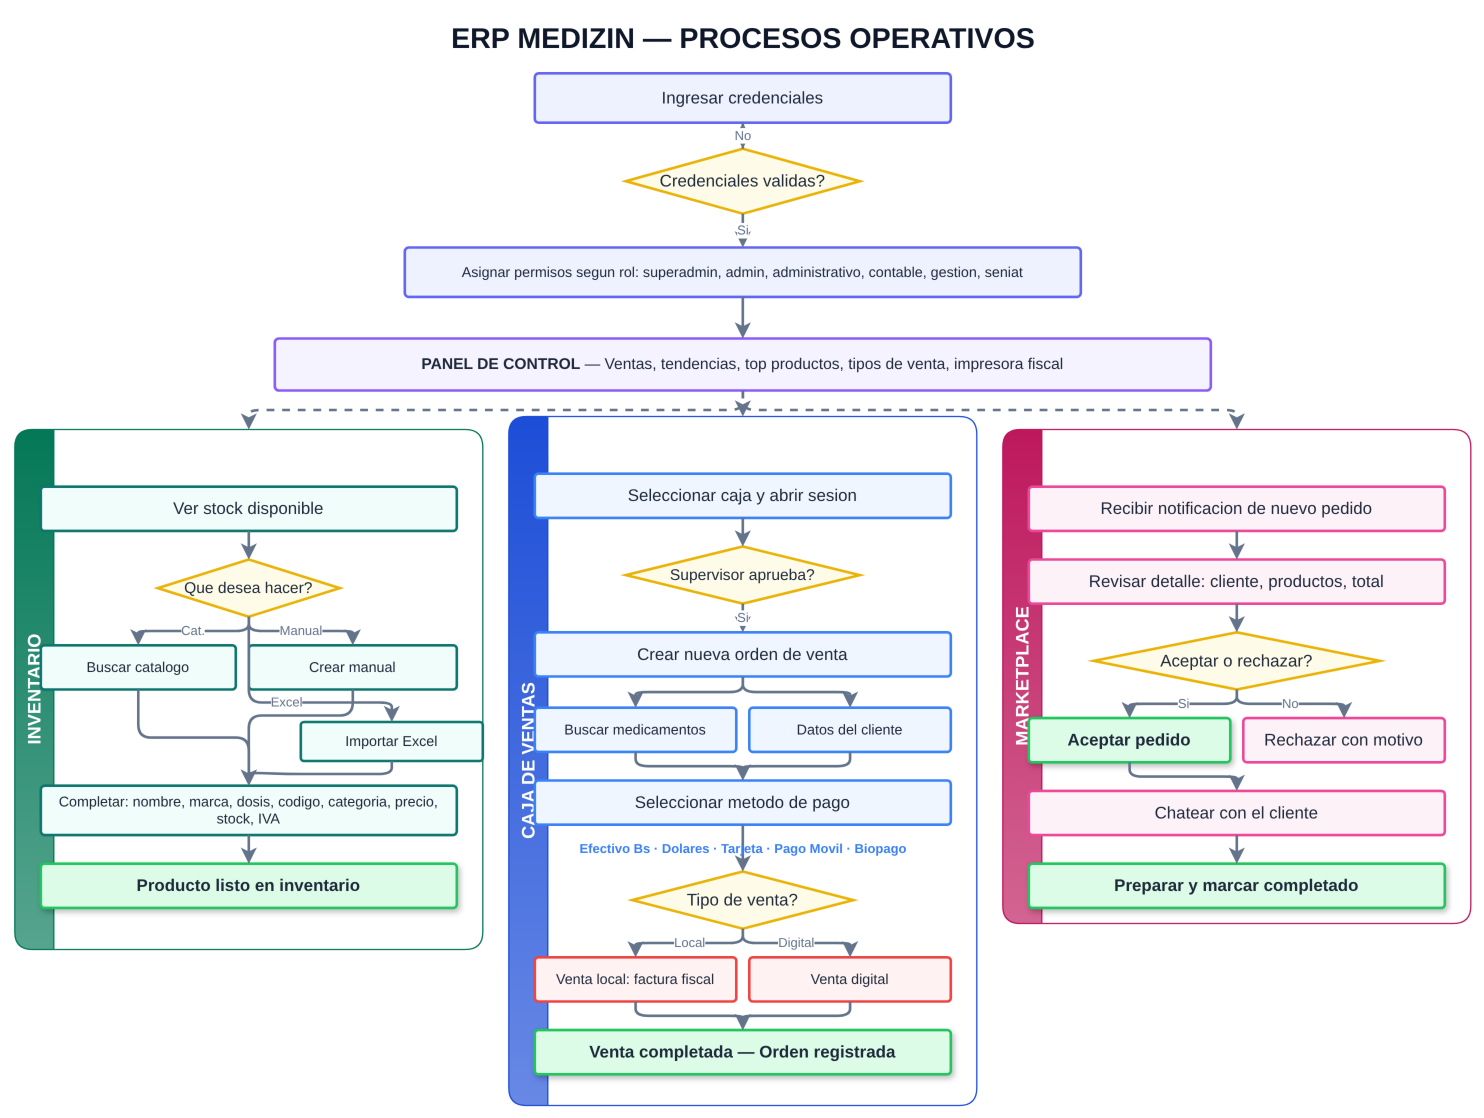

The diagram above was exported from draw.io. Its source (the exported page's mxGraphModel, read from the mxfile embedded in the PNG):
<mxGraphModel dx="433" dy="697" grid="1" gridSize="10" guides="1" tooltips="1" connect="1" arrows="1" fold="1" page="1" pageScale="1" pageWidth="827" pageHeight="1169" math="0" shadow="0">
  <root>
    <mxCell id="0" />
    <mxCell id="1" parent="0" />
    <mxCell id="t1" value="&lt;b&gt;ERP MEDIZIN — PROCESOS OPERATIVOS&lt;/b&gt;" style="text;html=1;strokeColor=none;fillColor=none;align=center;fontSize=22;fontColor=#0F172A;fontStyle=1;" parent="1" vertex="1">
      <mxGeometry x="300" y="10" width="560" height="36" as="geometry" />
    </mxCell>
    <mxCell id="al" value="Ingresar credenciales" style="rounded=1;whiteSpace=wrap;html=1;arcSize=8;fillColor=#EEF2FF;strokeColor=#6366F1;strokeWidth=2;fontColor=#1E293B;fontSize=13" parent="1" vertex="1">
      <mxGeometry x="420" y="56" width="320" height="38" as="geometry" />
    </mxCell>
    <mxCell id="av" value="Credenciales validas?" style="rhombus;whiteSpace=wrap;html=1;fillColor=#FEFCE8;strokeColor=#EAB308;strokeWidth=2;fontColor=#1E293B;fontSize=13" parent="1" vertex="1">
      <mxGeometry x="490" y="114" width="180" height="50" as="geometry" />
    </mxCell>
    <mxCell id="ap" value="Asignar permisos segun rol: superadmin, admin, administrativo, contable, gestion, seniat" style="rounded=1;whiteSpace=wrap;html=1;arcSize=8;fillColor=#EEF2FF;strokeColor=#6366F1;strokeWidth=2;fontColor=#1E293B;fontSize=11" parent="1" vertex="1">
      <mxGeometry x="320" y="190" width="520" height="38" as="geometry" />
    </mxCell>
    <mxCell id="ea1" value="" style="edgeStyle=orthogonalEdgeStyle;rounded=1;html=1;endArrow=classic;strokeWidth=2;strokeColor=#64748B;fontColor=#64748B;fontSize=10;" parent="1" source="al" target="av" edge="1">
      <mxGeometry relative="1" as="geometry" />
    </mxCell>
    <mxCell id="ea2" value="Si" style="edgeStyle=orthogonalEdgeStyle;rounded=1;html=1;endArrow=classic;strokeWidth=2;strokeColor=#64748B;fontColor=#64748B;fontSize=10;" parent="1" source="av" target="ap" edge="1">
      <mxGeometry relative="1" as="geometry" />
    </mxCell>
    <mxCell id="ea2b" value="No" style="edgeStyle=orthogonalEdgeStyle;rounded=1;html=1;endArrow=classic;strokeWidth=2;strokeColor=#64748B;fontColor=#64748B;fontSize=10;" parent="1" source="av" target="al" edge="1">
      <mxGeometry relative="1" as="geometry" />
    </mxCell>
    <mxCell id="da" value="&lt;b&gt;PANEL DE CONTROL&lt;/b&gt; — Ventas, tendencias, top productos, tipos de venta, impresora fiscal" style="rounded=1;whiteSpace=wrap;html=1;arcSize=8;fillColor=#F5F3FF;strokeColor=#8B5CF6;strokeWidth=2;fontColor=#1E293B;fontSize=12" parent="1" vertex="1">
      <mxGeometry x="220" y="260" width="720" height="40" as="geometry" />
    </mxCell>
    <mxCell id="eda" value="" style="edgeStyle=orthogonalEdgeStyle;rounded=1;html=1;endArrow=classic;strokeWidth=2;strokeColor=#64748B;fontColor=#64748B;fontSize=10;" parent="1" source="ap" target="da" edge="1">
      <mxGeometry relative="1" as="geometry" />
    </mxCell>
    <mxCell id="inv" value="&lt;b&gt;INVENTARIO&lt;/b&gt;" style="swimlane;rounded=1;startSize=30;horizontal=0;fillColor=#047857;strokeColor=#047857;gradientColor=#57a58f;gradientDirection=south;fontColor=#FFFFFF;fontStyle=1;fontSize=14;html=1;whiteSpace=wrap;" parent="1" vertex="1">
      <mxGeometry x="20" y="330" width="360" height="400" as="geometry" />
    </mxCell>
    <mxCell id="i1" value="Ver stock disponible" style="rounded=1;whiteSpace=wrap;html=1;arcSize=8;fillColor=#F0FDFA;strokeColor=#0F766E;strokeWidth=2;fontColor=#1E293B;fontSize=13" parent="inv" vertex="1">
      <mxGeometry x="20" y="44" width="320" height="34" as="geometry" />
    </mxCell>
    <mxCell id="idc" value="Que desea hacer?" style="rhombus;whiteSpace=wrap;html=1;fillColor=#FEFCE8;strokeColor=#EAB308;strokeWidth=2;fontColor=#1E293B;fontSize=12" parent="inv" vertex="1">
      <mxGeometry x="110" y="100" width="140" height="44" as="geometry" />
    </mxCell>
    <mxCell id="ic" value="Buscar catalogo" style="rounded=1;whiteSpace=wrap;html=1;arcSize=8;fillColor=#F0FDFA;strokeColor=#0F766E;strokeWidth=2;fontColor=#1E293B;fontSize=11" parent="inv" vertex="1">
      <mxGeometry x="20" y="166" width="150" height="34" as="geometry" />
    </mxCell>
    <mxCell id="im" value="Crear manual" style="rounded=1;whiteSpace=wrap;html=1;arcSize=8;fillColor=#F0FDFA;strokeColor=#0F766E;strokeWidth=2;fontColor=#1E293B;fontSize=11" parent="inv" vertex="1">
      <mxGeometry x="180" y="166" width="160" height="34" as="geometry" />
    </mxCell>
    <mxCell id="ix" value="Importar Excel" style="rounded=1;whiteSpace=wrap;html=1;arcSize=8;fillColor=#F0FDFA;strokeColor=#0F766E;strokeWidth=2;fontColor=#1E293B;fontSize=11" parent="inv" vertex="1">
      <mxGeometry x="220" y="225" width="140" height="30" as="geometry" />
    </mxCell>
    <mxCell id="id" value="Completar: nombre, marca, dosis, codigo, categoria, precio, stock, IVA" style="rounded=1;whiteSpace=wrap;html=1;arcSize=8;fillColor=#F0FDFA;strokeColor=#0F766E;strokeWidth=2;fontColor=#1E293B;fontSize=11" parent="inv" vertex="1">
      <mxGeometry x="20" y="274" width="320" height="38" as="geometry" />
    </mxCell>
    <mxCell id="ik" value="Producto listo en inventario" style="rounded=1;whiteSpace=wrap;html=1;arcSize=8;fillColor=#DCFCE7;strokeColor=#22C55E;strokeWidth=2;fontColor=#1E293B;fontStyle=1;fontSize=13;shadow=1" parent="inv" vertex="1">
      <mxGeometry x="20" y="334" width="320" height="34" as="geometry" />
    </mxCell>
    <mxCell id="ei1" value="" style="edgeStyle=orthogonalEdgeStyle;rounded=1;html=1;endArrow=classic;strokeWidth=2;strokeColor=#64748B;fontColor=#64748B;fontSize=10;" parent="inv" source="i1" target="idc" edge="1">
      <mxGeometry relative="1" as="geometry" />
    </mxCell>
    <mxCell id="ei2" value="Cat." style="edgeStyle=orthogonalEdgeStyle;rounded=1;html=1;endArrow=classic;strokeWidth=2;strokeColor=#64748B;fontColor=#64748B;fontSize=10;" parent="inv" source="idc" target="ic" edge="1">
      <mxGeometry relative="1" as="geometry" />
    </mxCell>
    <mxCell id="ei3" value="Manual" style="edgeStyle=orthogonalEdgeStyle;rounded=1;html=1;endArrow=classic;strokeWidth=2;strokeColor=#64748B;fontColor=#64748B;fontSize=10;" parent="inv" source="idc" target="im" edge="1">
      <mxGeometry relative="1" as="geometry" />
    </mxCell>
    <mxCell id="ei4" value="Excel" style="edgeStyle=orthogonalEdgeStyle;rounded=1;html=1;endArrow=classic;strokeWidth=2;strokeColor=#64748B;fontColor=#64748B;fontSize=10;" parent="inv" source="idc" target="ix" edge="1">
      <mxGeometry relative="1" as="geometry">
        <Array as="points">
          <mxPoint x="180" y="210" />
          <mxPoint x="290" y="210" />
        </Array>
      </mxGeometry>
    </mxCell>
    <mxCell id="ei5" value="" style="edgeStyle=orthogonalEdgeStyle;rounded=1;html=1;endArrow=classic;strokeWidth=2;strokeColor=#64748B;fontColor=#64748B;fontSize=10;" parent="inv" source="ic" target="id" edge="1">
      <mxGeometry relative="1" as="geometry" />
    </mxCell>
    <mxCell id="ei6" value="" style="edgeStyle=orthogonalEdgeStyle;rounded=1;html=1;endArrow=classic;strokeWidth=2;strokeColor=#64748B;fontColor=#64748B;fontSize=10;" parent="inv" source="im" target="id" edge="1">
      <mxGeometry relative="1" as="geometry">
        <Array as="points">
          <mxPoint x="260" y="220" />
          <mxPoint x="180" y="220" />
        </Array>
      </mxGeometry>
    </mxCell>
    <mxCell id="ei7" value="" style="edgeStyle=orthogonalEdgeStyle;rounded=1;html=1;endArrow=classic;strokeWidth=2;strokeColor=#64748B;fontColor=#64748B;fontSize=10;" parent="inv" source="ix" target="id" edge="1">
      <mxGeometry relative="1" as="geometry" />
    </mxCell>
    <mxCell id="ei8" value="" style="edgeStyle=orthogonalEdgeStyle;rounded=1;html=1;endArrow=classic;strokeWidth=2;strokeColor=#64748B;fontColor=#64748B;fontSize=10;" parent="inv" source="id" target="ik" edge="1">
      <mxGeometry relative="1" as="geometry" />
    </mxCell>
    <mxCell id="pos" value="&lt;b&gt;CAJA DE VENTAS&lt;/b&gt;" style="swimlane;rounded=1;startSize=30;horizontal=0;fillColor=#1D4ED8;strokeColor=#1D4ED8;gradientColor=#6889e5;gradientDirection=south;fontColor=#FFFFFF;fontStyle=1;fontSize=14;html=1;whiteSpace=wrap;" parent="1" vertex="1">
      <mxGeometry x="400" y="320" width="360" height="530" as="geometry" />
    </mxCell>
    <mxCell id="p1" value="Seleccionar caja y abrir sesion" style="rounded=1;whiteSpace=wrap;html=1;arcSize=8;fillColor=#EFF6FF;strokeColor=#3B82F6;strokeWidth=2;fontColor=#1E293B;fontSize=13" parent="pos" vertex="1">
      <mxGeometry x="20" y="44" width="320" height="34" as="geometry" />
    </mxCell>
    <mxCell id="pb" value="Supervisor aprueba?" style="rhombus;whiteSpace=wrap;html=1;fillColor=#FEFCE8;strokeColor=#EAB308;strokeWidth=2;fontColor=#1E293B;fontSize=12" parent="pos" vertex="1">
      <mxGeometry x="90" y="100" width="180" height="44" as="geometry" />
    </mxCell>
    <mxCell id="po" value="Crear nueva orden de venta" style="rounded=1;whiteSpace=wrap;html=1;arcSize=8;fillColor=#EFF6FF;strokeColor=#3B82F6;strokeWidth=2;fontColor=#1E293B;fontSize=13" parent="pos" vertex="1">
      <mxGeometry x="20" y="166" width="320" height="34" as="geometry" />
    </mxCell>
    <mxCell id="pm" value="Buscar medicamentos" style="rounded=1;whiteSpace=wrap;html=1;arcSize=8;fillColor=#EFF6FF;strokeColor=#3B82F6;strokeWidth=2;fontColor=#1E293B;fontSize=11" parent="pos" vertex="1">
      <mxGeometry x="20" y="224" width="155" height="34" as="geometry" />
    </mxCell>
    <mxCell id="pc" value="Datos del cliente" style="rounded=1;whiteSpace=wrap;html=1;arcSize=8;fillColor=#EFF6FF;strokeColor=#3B82F6;strokeWidth=2;fontColor=#1E293B;fontSize=11" parent="pos" vertex="1">
      <mxGeometry x="185" y="224" width="155" height="34" as="geometry" />
    </mxCell>
    <mxCell id="pp" value="Seleccionar metodo de pago" style="rounded=1;whiteSpace=wrap;html=1;arcSize=8;fillColor=#EFF6FF;strokeColor=#3B82F6;strokeWidth=2;fontColor=#1E293B;fontSize=13" parent="pos" vertex="1">
      <mxGeometry x="20" y="280" width="320" height="34" as="geometry" />
    </mxCell>
    <mxCell id="pt" value="Tipo de venta?" style="rhombus;whiteSpace=wrap;html=1;fillColor=#FEFCE8;strokeColor=#EAB308;strokeWidth=2;fontColor=#1E293B;fontSize=13" parent="pos" vertex="1">
      <mxGeometry x="95" y="350" width="170" height="44" as="geometry" />
    </mxCell>
    <mxCell id="pl" value="Venta local: factura fiscal" style="rounded=1;whiteSpace=wrap;html=1;arcSize=8;fillColor=#FEF2F2;strokeColor=#EF4444;strokeWidth=2;fontColor=#1E293B;fontSize=11" parent="pos" vertex="1">
      <mxGeometry x="20" y="416" width="155" height="34" as="geometry" />
    </mxCell>
    <mxCell id="pd" value="Venta digital" style="rounded=1;whiteSpace=wrap;html=1;arcSize=8;fillColor=#FEF2F2;strokeColor=#EF4444;strokeWidth=2;fontColor=#1E293B;fontSize=11" parent="pos" vertex="1">
      <mxGeometry x="185" y="416" width="155" height="34" as="geometry" />
    </mxCell>
    <mxCell id="pk" value="Venta completada — Orden registrada" style="rounded=1;whiteSpace=wrap;html=1;arcSize=8;fillColor=#DCFCE7;strokeColor=#22C55E;strokeWidth=2;fontColor=#1E293B;fontStyle=1;fontSize=13;shadow=1" parent="pos" vertex="1">
      <mxGeometry x="20" y="472" width="320" height="34" as="geometry" />
    </mxCell>
    <mxCell id="ep1" value="" style="edgeStyle=orthogonalEdgeStyle;rounded=1;html=1;endArrow=classic;strokeWidth=2;strokeColor=#64748B;fontColor=#64748B;fontSize=10;" parent="pos" source="p1" target="pb" edge="1">
      <mxGeometry relative="1" as="geometry" />
    </mxCell>
    <mxCell id="ep2" value="Si" style="edgeStyle=orthogonalEdgeStyle;rounded=1;html=1;endArrow=classic;strokeWidth=2;strokeColor=#64748B;fontColor=#64748B;fontSize=10;" parent="pos" source="pb" target="po" edge="1">
      <mxGeometry relative="1" as="geometry" />
    </mxCell>
    <mxCell id="ep3" value="" style="edgeStyle=orthogonalEdgeStyle;rounded=1;html=1;endArrow=classic;strokeWidth=2;strokeColor=#64748B;fontColor=#64748B;fontSize=10;" parent="pos" source="po" target="pm" edge="1">
      <mxGeometry relative="1" as="geometry" />
    </mxCell>
    <mxCell id="ep4" value="" style="edgeStyle=orthogonalEdgeStyle;rounded=1;html=1;endArrow=classic;strokeWidth=2;strokeColor=#64748B;fontColor=#64748B;fontSize=10;" parent="pos" source="po" target="pc" edge="1">
      <mxGeometry relative="1" as="geometry" />
    </mxCell>
    <mxCell id="ep5" value="" style="edgeStyle=orthogonalEdgeStyle;rounded=1;html=1;endArrow=classic;strokeWidth=2;strokeColor=#64748B;fontColor=#64748B;fontSize=10;" parent="pos" source="pm" target="pp" edge="1">
      <mxGeometry relative="1" as="geometry" />
    </mxCell>
    <mxCell id="ep6" value="" style="edgeStyle=orthogonalEdgeStyle;rounded=1;html=1;endArrow=classic;strokeWidth=2;strokeColor=#64748B;fontColor=#64748B;fontSize=10;" parent="pos" source="pc" target="pp" edge="1">
      <mxGeometry relative="1" as="geometry" />
    </mxCell>
    <mxCell id="ep7" value="" style="edgeStyle=orthogonalEdgeStyle;rounded=1;html=1;endArrow=classic;strokeWidth=2;strokeColor=#64748B;fontColor=#64748B;fontSize=10;" parent="pos" source="pp" target="pt" edge="1">
      <mxGeometry relative="1" as="geometry" />
    </mxCell>
    <mxCell id="ep8" value="Local" style="edgeStyle=orthogonalEdgeStyle;rounded=1;html=1;endArrow=classic;strokeWidth=2;strokeColor=#64748B;fontColor=#64748B;fontSize=10;" parent="pos" source="pt" target="pl" edge="1">
      <mxGeometry relative="1" as="geometry" />
    </mxCell>
    <mxCell id="ep9" value="Digital" style="edgeStyle=orthogonalEdgeStyle;rounded=1;html=1;endArrow=classic;strokeWidth=2;strokeColor=#64748B;fontColor=#64748B;fontSize=10;" parent="pos" source="pt" target="pd" edge="1">
      <mxGeometry relative="1" as="geometry" />
    </mxCell>
    <mxCell id="ep10" value="" style="edgeStyle=orthogonalEdgeStyle;rounded=1;html=1;endArrow=classic;strokeWidth=2;strokeColor=#64748B;fontColor=#64748B;fontSize=10;" parent="pos" source="pl" target="pk" edge="1">
      <mxGeometry relative="1" as="geometry" />
    </mxCell>
    <mxCell id="ep11" value="" style="edgeStyle=orthogonalEdgeStyle;rounded=1;html=1;endArrow=classic;strokeWidth=2;strokeColor=#64748B;fontColor=#64748B;fontSize=10;" parent="pos" source="pd" target="pk" edge="1">
      <mxGeometry relative="1" as="geometry" />
    </mxCell>
    <mxCell id="pmt" value="Efectivo Bs · Dolares · Tarjeta · Pago Movil · Biopago" style="text;html=1;strokeColor=none;fillColor=none;align=center;fontColor=#3B82F6;fontSize=10;fontStyle=1" parent="pos" vertex="1">
      <mxGeometry x="20" y="320" width="320" height="18" as="geometry" />
    </mxCell>
    <mxCell id="mp" value="&lt;b&gt;MARKETPLACE&lt;/b&gt;" style="swimlane;rounded=1;startSize=30;horizontal=0;fillColor=#BE185D;strokeColor=#BE185D;gradientColor=#d36593;gradientDirection=south;fontColor=#FFFFFF;fontStyle=1;fontSize=14;html=1;whiteSpace=wrap;" parent="1" vertex="1">
      <mxGeometry x="780" y="330" width="360" height="380" as="geometry" />
    </mxCell>
    <mxCell id="m1" value="Recibir notificacion de nuevo pedido" style="rounded=1;whiteSpace=wrap;html=1;arcSize=8;fillColor=#FDF2F8;strokeColor=#EC4899;strokeWidth=2;fontColor=#1E293B;fontSize=13" parent="mp" vertex="1">
      <mxGeometry x="20" y="44" width="320" height="34" as="geometry" />
    </mxCell>
    <mxCell id="m2" value="Revisar detalle: cliente, productos, total" style="rounded=1;whiteSpace=wrap;html=1;arcSize=8;fillColor=#FDF2F8;strokeColor=#EC4899;strokeWidth=2;fontColor=#1E293B;fontSize=13" parent="mp" vertex="1">
      <mxGeometry x="20" y="100" width="320" height="34" as="geometry" />
    </mxCell>
    <mxCell id="mdc" value="Aceptar o rechazar?" style="rhombus;whiteSpace=wrap;html=1;fillColor=#FEFCE8;strokeColor=#EAB308;strokeWidth=2;fontColor=#1E293B;fontSize=13" parent="mp" vertex="1">
      <mxGeometry x="70" y="156" width="220" height="44" as="geometry" />
    </mxCell>
    <mxCell id="ma" value="Aceptar pedido" style="rounded=1;whiteSpace=wrap;html=1;arcSize=8;fillColor=#DCFCE7;strokeColor=#22C55E;strokeWidth=2;fontColor=#1E293B;fontStyle=1;fontSize=13;shadow=1" parent="mp" vertex="1">
      <mxGeometry x="20" y="222" width="155" height="34" as="geometry" />
    </mxCell>
    <mxCell id="mr" value="Rechazar con motivo" style="rounded=1;whiteSpace=wrap;html=1;arcSize=8;fillColor=#FDF2F8;strokeColor=#EC4899;strokeWidth=2;fontColor=#1E293B;fontSize=13" parent="mp" vertex="1">
      <mxGeometry x="185" y="222" width="155" height="34" as="geometry" />
    </mxCell>
    <mxCell id="mc" value="Chatear con el cliente" style="rounded=1;whiteSpace=wrap;html=1;arcSize=8;fillColor=#FDF2F8;strokeColor=#EC4899;strokeWidth=2;fontColor=#1E293B;fontSize=13" parent="mp" vertex="1">
      <mxGeometry x="20" y="278" width="320" height="34" as="geometry" />
    </mxCell>
    <mxCell id="mk" value="Preparar y marcar completado" style="rounded=1;whiteSpace=wrap;html=1;arcSize=8;fillColor=#DCFCE7;strokeColor=#22C55E;strokeWidth=2;fontColor=#1E293B;fontStyle=1;fontSize=13;shadow=1" parent="mp" vertex="1">
      <mxGeometry x="20" y="334" width="320" height="34" as="geometry" />
    </mxCell>
    <mxCell id="em1" value="" style="edgeStyle=orthogonalEdgeStyle;rounded=1;html=1;endArrow=classic;strokeWidth=2;strokeColor=#64748B;fontColor=#64748B;fontSize=10;" parent="mp" source="m1" target="m2" edge="1">
      <mxGeometry relative="1" as="geometry" />
    </mxCell>
    <mxCell id="em2" value="" style="edgeStyle=orthogonalEdgeStyle;rounded=1;html=1;endArrow=classic;strokeWidth=2;strokeColor=#64748B;fontColor=#64748B;fontSize=10;" parent="mp" source="m2" target="mdc" edge="1">
      <mxGeometry relative="1" as="geometry" />
    </mxCell>
    <mxCell id="em3" value="Si" style="edgeStyle=orthogonalEdgeStyle;rounded=1;html=1;endArrow=classic;strokeWidth=2;strokeColor=#64748B;fontColor=#64748B;fontSize=10;" parent="mp" source="mdc" target="ma" edge="1">
      <mxGeometry relative="1" as="geometry" />
    </mxCell>
    <mxCell id="em4" value="No" style="edgeStyle=orthogonalEdgeStyle;rounded=1;html=1;endArrow=classic;strokeWidth=2;strokeColor=#64748B;fontColor=#64748B;fontSize=10;" parent="mp" source="mdc" target="mr" edge="1">
      <mxGeometry relative="1" as="geometry" />
    </mxCell>
    <mxCell id="em5" value="" style="edgeStyle=orthogonalEdgeStyle;rounded=1;html=1;endArrow=classic;strokeWidth=2;strokeColor=#64748B;fontColor=#64748B;fontSize=10;" parent="mp" source="ma" target="mc" edge="1">
      <mxGeometry relative="1" as="geometry" />
    </mxCell>
    <mxCell id="em6" value="" style="edgeStyle=orthogonalEdgeStyle;rounded=1;html=1;endArrow=classic;strokeWidth=2;strokeColor=#64748B;fontColor=#64748B;fontSize=10;" parent="mp" source="mc" target="mk" edge="1">
      <mxGeometry relative="1" as="geometry" />
    </mxCell>
    <mxCell id="di" value="" style="edgeStyle=orthogonalEdgeStyle;rounded=1;html=1;endArrow=classic;dashed=1;strokeWidth=2;strokeColor=#64748B;fontColor=#64748B;fontSize=10;" parent="1" source="da" target="inv" edge="1">
      <mxGeometry relative="1" as="geometry" />
    </mxCell>
    <mxCell id="dp" value="" style="edgeStyle=orthogonalEdgeStyle;rounded=1;html=1;endArrow=classic;dashed=1;strokeWidth=2;strokeColor=#64748B;fontColor=#64748B;fontSize=10;" parent="1" source="da" target="pos" edge="1">
      <mxGeometry relative="1" as="geometry" />
    </mxCell>
    <mxCell id="dm" value="" style="edgeStyle=orthogonalEdgeStyle;rounded=1;html=1;endArrow=classic;dashed=1;strokeWidth=2;strokeColor=#64748B;fontColor=#64748B;fontSize=10;" parent="1" source="da" target="mp" edge="1">
      <mxGeometry relative="1" as="geometry" />
    </mxCell>
  </root>
</mxGraphModel>